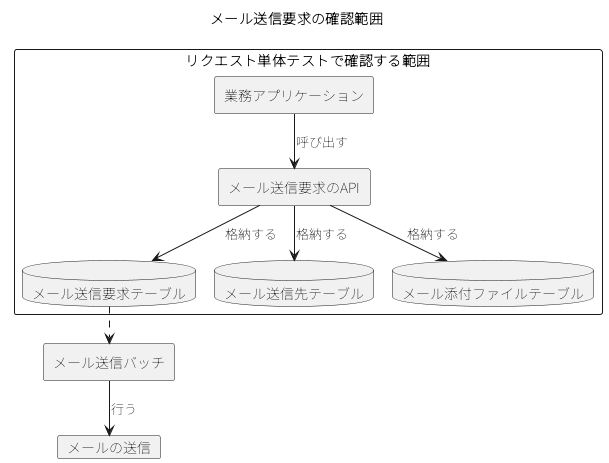

The diagram above was rendered by PlantUML. Its source (embedded in the PNG):
@startuml
!pragma layout smetana
skinparam shadowing false
skinparam defaultFontName "Noto Sans JP"
title メール送信要求の確認範囲
rectangle "リクエスト単体テストで確認する範囲" as SCOPE {
  rectangle "業務アプリケーション" as APP
  rectangle "メール送信要求のAPI" as API
  database "メール送信要求テーブル" as T1
  database "メール送信先テーブル" as T2
  database "メール添付ファイルテーブル" as T3
}
rectangle "メール送信バッチ" as BATCH
card "メールの送信" as MAIL
APP --> API : 呼び出す
API --> T1 : 格納する
API --> T2 : 格納する
API --> T3 : 格納する
T1 ..> BATCH
BATCH --> MAIL : 行う
@enduml